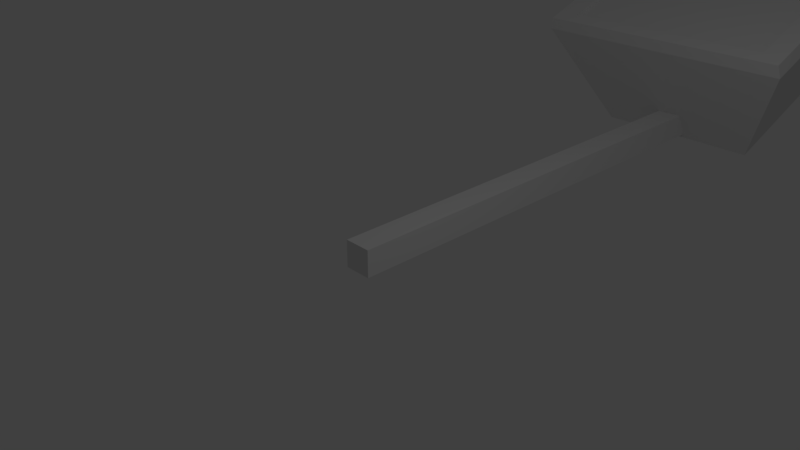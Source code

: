 # Source: Foglight.blend  (saved by Blender 2.79.0; exported with 4.5.12 LTS)
import bpy
from mathutils import Matrix  # noqa: F401  (used for matrix-valued properties, if any)

bpy.ops.wm.read_factory_settings(use_empty=True)
scene = bpy.context.scene
scene.name = 'Scene'

# ---- collections
col_collection_1 = bpy.data.collections.new('Collection 1'); scene.collection.children.link(col_collection_1)

# ---- materials (node trees are filled in below, after node groups)
mat_material = bpy.data.materials.new('Material')
mat_material.alpha_threshold = 0.0
mat_material.use_transparent_shadow = False
mat_material.roughness = 0.5
mat_material.line_color = (0.0, 0.0, 0.0, 1.0)

# ---- material node trees

# ---- world
world_world = bpy.data.worlds.new('World'); scene.world = world_world
world_world.color = (0.05088, 0.05088, 0.05088)
world_world.use_sun_shadow = False
world_world.sun_shadow_jitter_overblur = 0.0
world_world.cycles.sampling_method = 'MANUAL'

# ---- cameras
cam_camera = bpy.data.cameras.new('Camera')
cam_camera.clip_end = 100.0
cam_camera.lens = 35.0
cam_camera.sensor_width = 32.0
cam_camera.sensor_height = 18.0
cam_camera.ortho_scale = 7.314
cam_camera.dof.focus_distance = 0.0
cam_camera.dof.aperture_fstop = 128.0

# ---- lights
light_lamp = bpy.data.lights.new('Lamp', 'POINT')
light_lamp.transmission_factor = 0.0
light_lamp.cutoff_distance = 30.0
light_lamp.energy = 100.0
light_lamp.shadow_buffer_clip_start = 1.001
light_lamp.shadow_soft_size = 0.1
light_lamp.shadow_maximum_resolution = 0.006
light_lamp.use_absolute_resolution = True

# ---- meshes
me_cube_001 = bpy.data.meshes.new('Cube.001')
me_cube_001.from_pydata([(-1.0, -1.0, 1.0), (-1.0, 46.0, 1.0), (-1.0, -1.0, -1.0), (-1.0, 46.0, -1.0), (1.0, -1.0, 1.0), (1.0, 46.0, 1.0), (1.0, -1.0, -1.0), (1.0, 46.0, -1.0), (6.779, 37.01, -1.409), (10.71, 31.72, 7.309), (-10.71, 31.72, 7.309), (-6.779, 37.01, -1.409), (6.779, 46.41, 2.012), (10.71, 44.86, 12.09), (-10.71, 44.86, 12.09), (-6.779, 46.41, 2.012), (10.49, 31.5, 8.344), (-10.49, 31.5, 8.344), (10.49, 44.36, 13.02), (-10.49, 44.36, 13.02), (8.694, 32.6, 8.745), (-8.694, 32.6, 8.745), (8.694, 43.26, 12.62), (-8.694, 43.26, 12.62), (8.694, 32.74, 8.366), (-8.694, 32.74, 8.366), (8.694, 43.4, 12.24), (-8.694, 43.4, 12.24)], [], [(0, 1, 3, 2), (2, 3, 7, 6), (6, 7, 5, 4), (4, 5, 1, 0), (2, 6, 4, 0), (7, 3, 1, 5), (8, 9, 10, 11), (12, 15, 14, 13), (8, 12, 13, 9), (14, 10, 17, 19), (10, 14, 15, 11), (12, 8, 11, 15), (18, 19, 23, 22), (9, 13, 18, 16), (10, 9, 16, 17), (13, 14, 19, 18), (23, 21, 25, 27), (16, 18, 22, 20), (19, 17, 21, 23), (17, 16, 20, 21), (24, 26, 27, 25), (21, 20, 24, 25), (22, 23, 27, 26), (20, 22, 26, 24)])
me_cube_001.materials.append(mat_material)
me_cube_001.use_remesh_preserve_volume = False
me_cube_001.use_remesh_preserve_attributes = False
me_cube_001.use_mirror_vertex_groups = False
me_cube_001.update()

# ---- objects
ob_cube_001 = bpy.data.objects.new('Cube.001', me_cube_001)
ob_lamp = bpy.data.objects.new('Lamp', light_lamp)
ob_camera = bpy.data.objects.new('Camera', cam_camera)

# ---- transforms, parenting, visibility, modifiers, constraints
ob_cube_001.location = (0.0, 0.0, 0.0)
ob_cube_001.scale = (0.2, 0.2, 0.2)
ob_cube_001.lineart.crease_threshold = 0.0
ob_lamp.location = (4.076, 1.005, 5.904)
ob_lamp.rotation_euler = (0.6503, 0.05522, 1.866)
ob_lamp.lock_rotations_4d = False
ob_lamp.empty_display_type = 'ARROWS'
ob_lamp.color = (0.0, 0.0, 0.0, 0.0)
ob_lamp.lineart.crease_threshold = 0.0
ob_camera.location = (7.481, -6.508, 5.344)
ob_camera.rotation_euler = (1.109, 0.0, 0.8149)
ob_camera.lock_rotations_4d = False
ob_camera.empty_display_type = 'ARROWS'
ob_camera.color = (0.0, 0.0, 0.0, 0.0)
ob_camera.display_type = 'WIRE'
ob_camera.lineart.crease_threshold = 0.0

# ---- collection membership
col_collection_1.objects.link(ob_cube_001)
col_collection_1.objects.link(ob_lamp)
col_collection_1.objects.link(ob_camera)

# ---- scene / render settings (as saved in the file)
scene.camera = ob_camera
scene.frame_start = 1; scene.frame_end = 250; scene.frame_set(1)
scene.render.engine = 'BLENDER_EEVEE_NEXT'
scene.render.resolution_percentage = 50
scene.render.dither_intensity = 0.0
scene.cycles.use_denoising = False
scene.cycles.samples = 128
scene.cycles.sampling_pattern = 'TABULATED_SOBOL'
scene.cycles.use_adaptive_sampling = False
scene.cycles.use_light_tree = False
scene.cycles.blur_glossy = 0.0
scene.cycles.sample_clamp_indirect = 0.0
scene.view_settings.view_transform = 'Standard'
bpy.context.view_layer.update()
